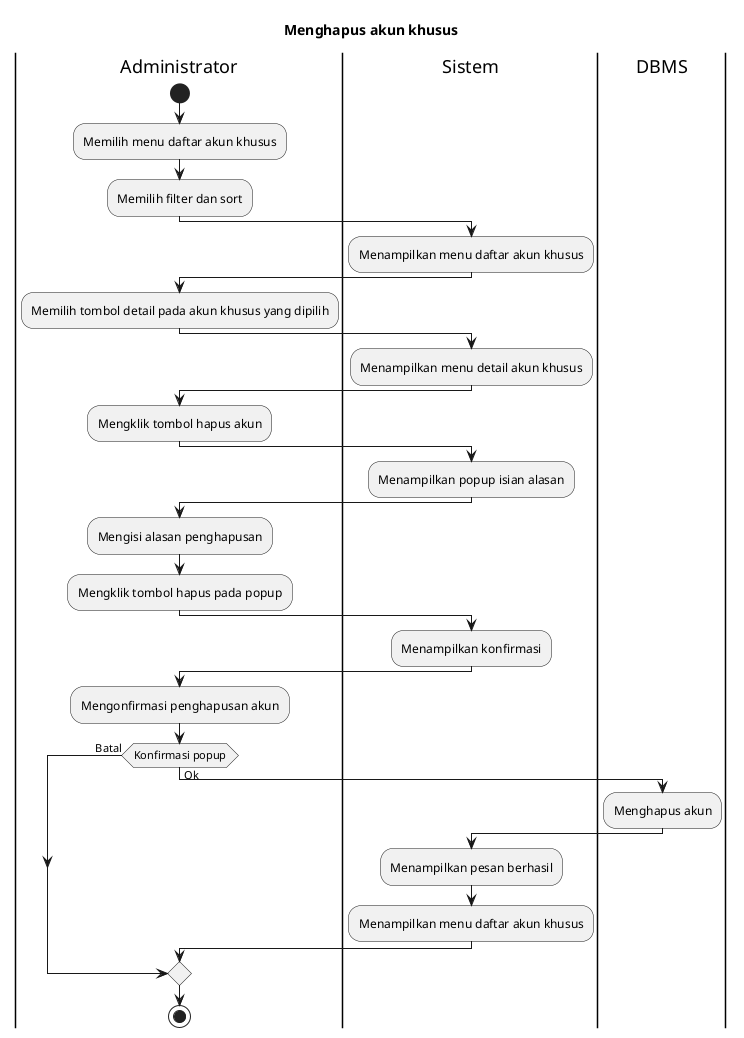

The diagram above was rendered by PlantUML. Its source (embedded in the PNG):
@startuml
title Menghapus akun khusus

|Administrator|
start
:Memilih menu daftar akun khusus;
:Memilih filter dan sort;

|Sistem|
:Menampilkan menu daftar akun khusus;

|Administrator|
:Memilih tombol detail pada akun khusus yang dipilih;

|Sistem|
:Menampilkan menu detail akun khusus;

|Administrator|
:Mengklik tombol hapus akun;

|Sistem|
:Menampilkan popup isian alasan;

|Administrator|
:Mengisi alasan penghapusan;
:Mengklik tombol hapus pada popup;

|Sistem|
:Menampilkan konfirmasi;

|Administrator|
:Mengonfirmasi penghapusan akun;

if (Konfirmasi popup) then (Batal)
else (Ok)
  |DBMS|
  :Menghapus akun;

  |Sistem|
  :Menampilkan pesan berhasil;
  :Menampilkan menu daftar akun khusus;
endif

|Administrator|
stop
@enduml